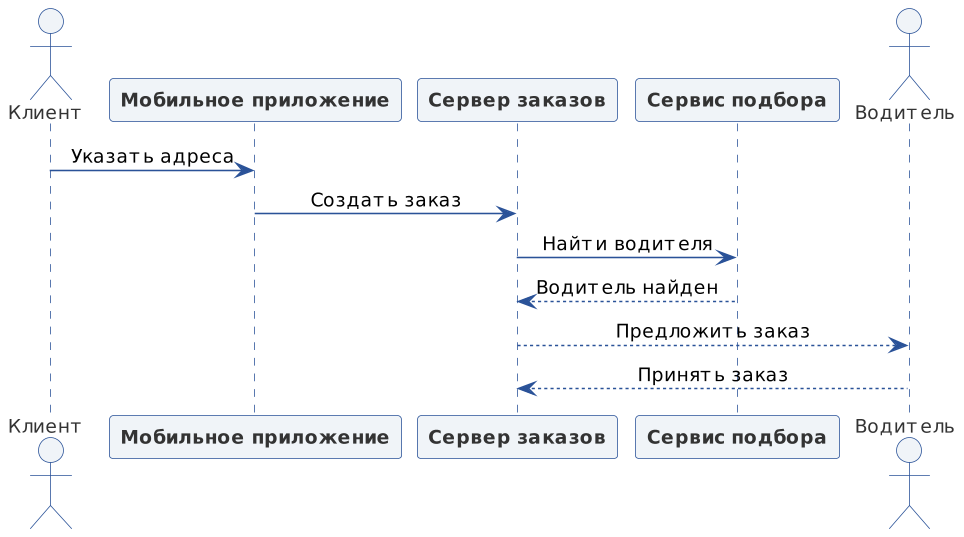

The diagram above was rendered by PlantUML. Its source (embedded in the PNG):
@startuml draft-sequence
!include ../../_Style.puml

actor Клиент
participant "Мобильное приложение" as App
participant "Сервер заказов" as Server
participant "Сервис подбора" as Match
actor Водитель

Клиент -> App : Указать адреса
App -> Server : Создать заказ
Server -> Match : Найти водителя
Match --> Server : Водитель найден
Server --> Водитель : Предложить заказ
Водитель --> Server : Принять заказ

@enduml